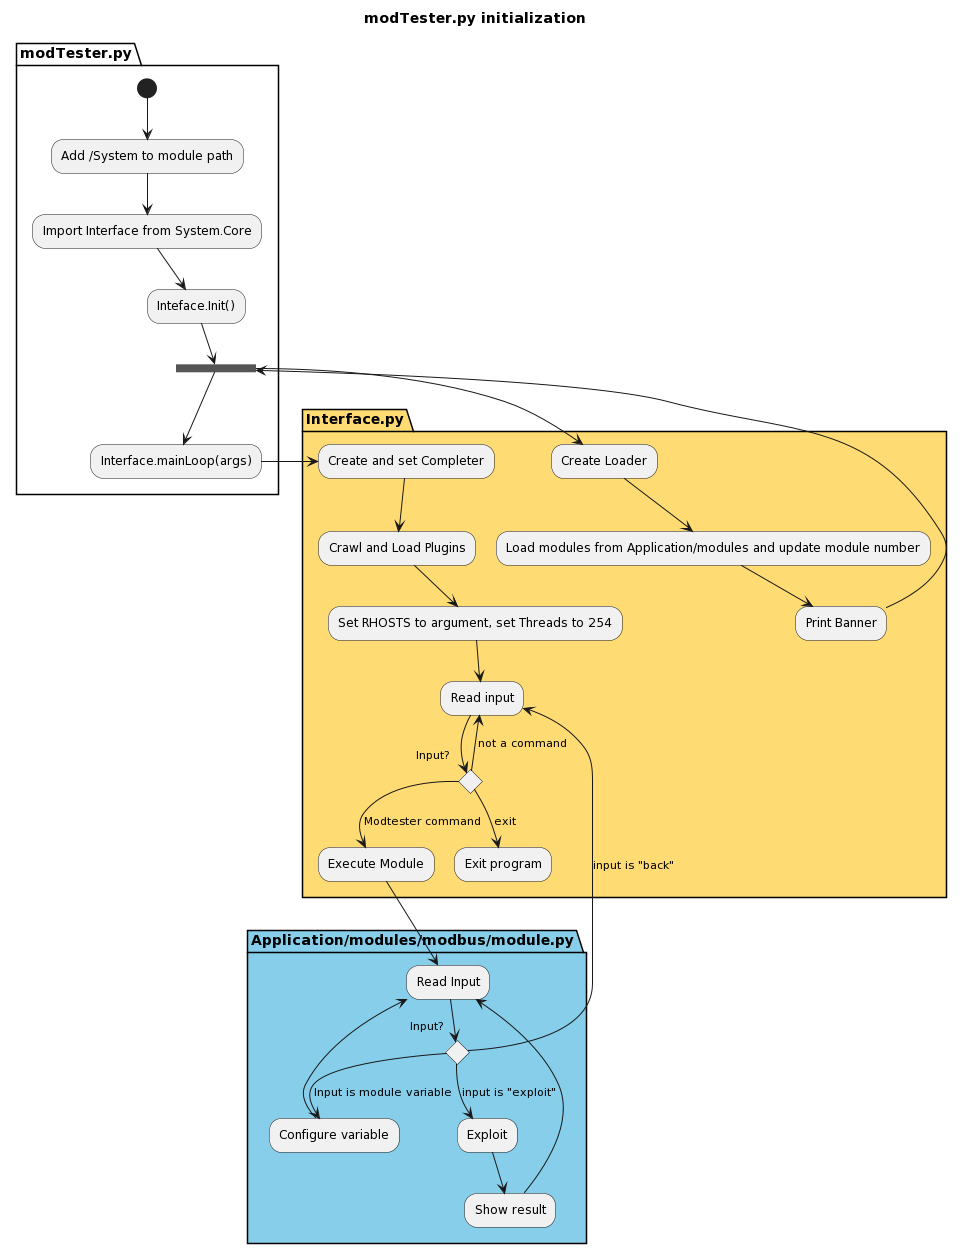

The diagram above was rendered by PlantUML. Its source (embedded in the PNG):
@startuml
title modTester.py initialization

partition modTester.py {
(*)  --> "Add /System to module path"
"Add /System to module path" --> "Import Interface from System.Core"
"Import Interface from System.Core" --> "Inteface.Init()"
"Inteface.Init()" --> === S1 ===
-->"Interface.mainLoop(args)"

}

partition Interface.py #FFDB74{
=== S1 === --> "Create Loader"
"Create Loader" --> "Load modules from Application/modules and update module number"
"Load modules from Application/modules and update module number" --> "Print Banner"
"Print Banner" --> === S1 ===

"Interface.mainLoop(args)" --> "Create and set Completer"
"Create and set Completer" --> "Crawl and Load Plugins"
"Crawl and Load Plugins" --> "Set RHOSTS to argument, set Threads to 254"
--> "Read input"
if "Input?" then
  -->[Modtester command] "Execute Module"
else
  -->[not a command] "Read input"
else
  -->[exit] "Exit program"

}


partition Application/modules/modbus/module.py #SkyBlue{

"Execute Module" --> "Read Input"
if "Input?" then
  -->[input is "back"] "Read input"
else 
  -->[Input is module variable] "Configure variable"
else
  -->[input is "exploit"]"Exploit"

"Configure variable" --> "Read Input" 
"Exploit" --> "Show result"
"Show result" --> "Read Input"




}
@enduml